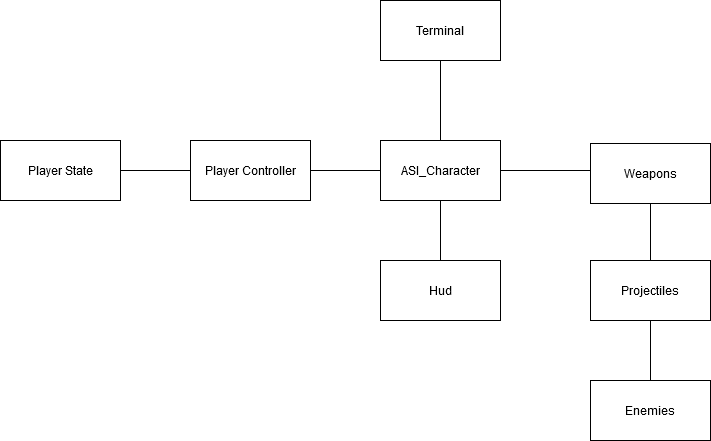

The diagram above was exported from draw.io. Its source (the exported page's mxGraphModel, read from the mxfile embedded in the PNG):
<mxGraphModel dx="2062" dy="1152" grid="1" gridSize="10" guides="1" tooltips="1" connect="1" arrows="1" fold="1" page="1" pageScale="1" pageWidth="850" pageHeight="1100" math="0" shadow="0">
  <root>
    <mxCell id="0" />
    <mxCell id="1" parent="0" />
    <mxCell id="2" style="edgeStyle=orthogonalEdgeStyle;rounded=0;orthogonalLoop=1;jettySize=auto;html=1;entryX=0;entryY=0.5;entryDx=0;entryDy=0;endArrow=none;endFill=0;" edge="1" source="3" target="5" parent="1">
      <mxGeometry relative="1" as="geometry" />
    </mxCell>
    <mxCell id="3" value="&lt;div&gt;Player State&lt;/div&gt;" style="rounded=0;whiteSpace=wrap;html=1;" vertex="1" parent="1">
      <mxGeometry x="100" y="250" width="120" height="60" as="geometry" />
    </mxCell>
    <mxCell id="4" style="edgeStyle=orthogonalEdgeStyle;rounded=0;orthogonalLoop=1;jettySize=auto;html=1;endArrow=none;endFill=0;" edge="1" source="5" target="9" parent="1">
      <mxGeometry relative="1" as="geometry" />
    </mxCell>
    <mxCell id="5" value="Player Controller" style="rounded=0;whiteSpace=wrap;html=1;" vertex="1" parent="1">
      <mxGeometry x="290" y="250" width="120" height="60" as="geometry" />
    </mxCell>
    <mxCell id="6" style="edgeStyle=orthogonalEdgeStyle;rounded=0;orthogonalLoop=1;jettySize=auto;html=1;endArrow=none;endFill=0;" edge="1" source="9" target="10" parent="1">
      <mxGeometry relative="1" as="geometry">
        <mxPoint x="540" y="400" as="targetPoint" />
      </mxGeometry>
    </mxCell>
    <mxCell id="7" style="edgeStyle=orthogonalEdgeStyle;rounded=0;orthogonalLoop=1;jettySize=auto;html=1;entryX=0.5;entryY=1;entryDx=0;entryDy=0;endArrow=none;endFill=0;" edge="1" source="9" target="11" parent="1">
      <mxGeometry relative="1" as="geometry" />
    </mxCell>
    <mxCell id="8" style="edgeStyle=orthogonalEdgeStyle;rounded=0;orthogonalLoop=1;jettySize=auto;html=1;endArrow=none;endFill=0;" edge="1" source="9" parent="1">
      <mxGeometry relative="1" as="geometry">
        <mxPoint x="690" y="280" as="targetPoint" />
      </mxGeometry>
    </mxCell>
    <mxCell id="9" value="ASI_Character" style="rounded=0;whiteSpace=wrap;html=1;" vertex="1" parent="1">
      <mxGeometry x="480" y="250" width="120" height="60" as="geometry" />
    </mxCell>
    <mxCell id="10" value="Hud" style="rounded=0;whiteSpace=wrap;html=1;" vertex="1" parent="1">
      <mxGeometry x="480" y="370" width="120" height="60" as="geometry" />
    </mxCell>
    <mxCell id="11" value="Terminal" style="rounded=0;whiteSpace=wrap;html=1;" vertex="1" parent="1">
      <mxGeometry x="480" y="110" width="120" height="60" as="geometry" />
    </mxCell>
    <mxCell id="12" value="Text" style="text;html=1;align=center;verticalAlign=middle;resizable=0;points=[];autosize=1;" vertex="1" parent="1">
      <mxGeometry x="711" y="273" width="40" height="20" as="geometry" />
    </mxCell>
    <mxCell id="13" style="edgeStyle=orthogonalEdgeStyle;rounded=0;orthogonalLoop=1;jettySize=auto;html=1;endArrow=none;endFill=0;" edge="1" source="14" target="16" parent="1">
      <mxGeometry relative="1" as="geometry">
        <mxPoint x="750" y="360" as="targetPoint" />
      </mxGeometry>
    </mxCell>
    <mxCell id="14" value="&lt;div&gt;Weapons&lt;/div&gt;" style="rounded=0;whiteSpace=wrap;html=1;" vertex="1" parent="1">
      <mxGeometry x="690" y="253" width="120" height="60" as="geometry" />
    </mxCell>
    <mxCell id="15" value="" style="edgeStyle=orthogonalEdgeStyle;rounded=0;orthogonalLoop=1;jettySize=auto;html=1;endArrow=none;endFill=0;" edge="1" source="16" target="17" parent="1">
      <mxGeometry relative="1" as="geometry" />
    </mxCell>
    <mxCell id="16" value="Projectiles" style="rounded=0;whiteSpace=wrap;html=1;" vertex="1" parent="1">
      <mxGeometry x="690" y="370" width="120" height="60" as="geometry" />
    </mxCell>
    <mxCell id="17" value="Enemies" style="rounded=0;whiteSpace=wrap;html=1;" vertex="1" parent="1">
      <mxGeometry x="690" y="490" width="120" height="60" as="geometry" />
    </mxCell>
  </root>
</mxGraphModel>